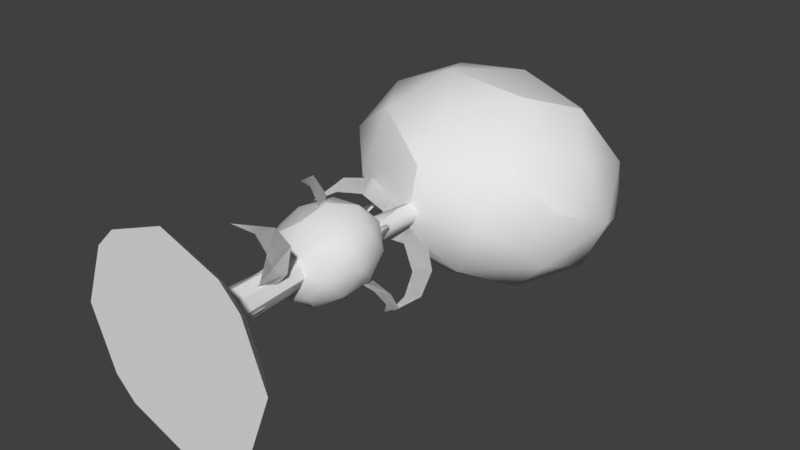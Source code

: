 # Source: Field.blend  (saved by Blender 2.77.0; exported with 4.5.12 LTS)
import bpy
from mathutils import Matrix  # noqa: F401  (used for matrix-valued properties, if any)

bpy.ops.wm.read_factory_settings(use_empty=True)
scene = bpy.context.scene
scene.name = 'Scene'

# ---- collections
col_collection_1 = bpy.data.collections.new('Collection 1'); scene.collection.children.link(col_collection_1)

# ---- world
world_world = bpy.data.worlds.new('World'); scene.world = world_world
world_world.color = (0.05088, 0.05088, 0.05088)
world_world.use_sun_shadow = False
world_world.sun_shadow_jitter_overblur = 0.0
world_world.cycles.sampling_method = 'MANUAL'

# ---- meshes
me_saplingleafmesh = bpy.data.meshes.new('SaplingLeafMesh')
me_saplingleafmesh.from_pydata([(-0.2137, 0.6494, -0.1149), (-0.272, 0.9047, -0.1171), (-0.06239, 0.7859, -0.2002), (0.06017, 0.5939, -0.0683), (-0.07373, 0.5941, 0.09633), (-0.279, 0.7862, 0.06615), (-0.03421, 1.007, -0.07182), (0.1711, 0.815, -0.04165), (0.1641, 0.6965, 0.1416), (-0.04554, 0.8153, 0.2247), (-0.1681, 1.007, 0.0928), (0.1058, 0.9518, 0.1394), (-0.1528, 0.7031, -0.1874), (-0.276, 0.7729, -0.1386), (-0.1871, 0.8531, -0.1887), (-0.3144, 0.8533, -0.03211), (-0.2802, 0.7032, -0.03083), (-0.08077, 0.5902, -0.1099), (0.008169, 0.6705, -0.16), (-0.1595, 0.5904, -0.01309), (0.001507, 0.5578, 0.01432), (-0.1979, 0.6708, 0.09335), (-0.2492, 0.9832, -0.01645), (-0.2534, 0.9136, 0.09128), (-0.04731, 0.9133, -0.1621), (-0.1705, 0.9831, -0.1132), (0.1454, 0.6876, -0.06678), (0.07338, 0.8004, -0.1443), (0.0626, 0.6181, 0.1377), (0.1413, 0.6179, 0.04095), (-0.1813, 0.8008, 0.1688), (-0.06063, 0.6879, 0.1866), (-0.1094, 1.043, 0.01018), (0.08994, 0.9304, -0.06885), (0.2065, 0.7479, 0.05661), (0.07916, 0.748, 0.2132), (-0.1161, 0.9307, 0.1845), (0.05154, 1.011, 0.0376), (-0.02717, 1.011, 0.1344), (0.1722, 0.8979, 0.05533), (0.1681, 0.8283, 0.1631), (0.04488, 0.8981, 0.2119), (0.1711, 0.815, -0.04165), (0.2065, 0.7479, 0.05661), (0.1641, 0.6965, 0.1416), (0.0626, 0.6181, 0.1377), (-0.06063, 0.6879, 0.1866), (-0.04554, 0.8153, 0.2247), (0.04488, 0.8981, 0.2119), (-0.1979, 0.6708, 0.09335), (-0.1705, 0.9831, -0.1132), (-0.03421, 1.007, -0.07182), (0.08994, 0.9304, -0.06885), (-0.279, 0.7862, 0.06615), (-0.2534, 0.9136, 0.09128), (-0.1528, 0.7031, -0.1874), (0.008169, 0.6705, -0.16)], [], [(0, 13, 55), (1, 13, 15), (0, 55, 17), (0, 17, 19), (0, 19, 16), (1, 15, 22), (2, 14, 24), (3, 56, 26), (4, 20, 45), (53, 49, 30), (1, 22, 25), (2, 24, 27), (3, 26, 29), (4, 45, 46), (53, 30, 23), (51, 32, 37), (7, 52, 39), (8, 43, 40), (47, 35, 48), (10, 36, 38), (38, 41, 11), (38, 36, 41), (36, 9, 41), (48, 40, 11), (48, 35, 40), (35, 8, 40), (40, 39, 11), (40, 43, 39), (43, 7, 39), (39, 37, 11), (39, 52, 37), (52, 51, 37), (37, 38, 11), (37, 32, 38), (32, 10, 38), (54, 36, 10), (23, 30, 36), (30, 9, 36), (46, 35, 47), (46, 45, 35), (45, 8, 35), (29, 34, 44), (29, 26, 34), (26, 42, 34), (27, 33, 42), (27, 24, 33), (24, 6, 33), (50, 32, 51), (50, 22, 32), (22, 10, 32), (30, 31, 9), (30, 49, 31), (21, 4, 46), (28, 29, 44), (28, 20, 29), (20, 3, 29), (26, 27, 42), (26, 56, 27), (18, 2, 27), (24, 25, 6), (24, 14, 25), (14, 1, 25), (22, 54, 10), (22, 15, 54), (15, 5, 54), (16, 49, 53), (16, 19, 49), (19, 4, 21), (19, 20, 4), (19, 17, 20), (17, 3, 20), (17, 18, 3), (17, 12, 18), (12, 2, 18), (15, 16, 5), (15, 13, 16), (13, 0, 16), (12, 14, 2), (12, 13, 14), (13, 1, 14)])
me_saplingleafmesh.polygons.foreach_set('use_smooth', [True] * 80)
me_saplingleafmesh.use_remesh_preserve_volume = False
me_saplingleafmesh.use_remesh_preserve_attributes = False
me_saplingleafmesh.use_mirror_vertex_groups = False
me_saplingleafmesh.update()
me_saplingtrunkmesh = bpy.data.meshes.new('SaplingTrunkMesh')
me_saplingtrunkmesh.from_pydata([(5.588e-10, 0.1, -0.03), (-0.02121, 0.1, -0.02121), (-0.03, 0.1, 1.404e-09), (-0.02121, 0.1, 0.02121), (3.181e-09, 0.1, 0.03), (0.02121, 0.1, 0.02121), (0.03, 0.1, -2.646e-10), (0.02121, 0.1, -0.02121), (0.02721, 0.2484, -0.025), (0.00953, 0.2484, -0.01768), (0.002207, 0.2484, 1.093e-09), (0.00953, 0.2484, 0.01768), (0.02721, 0.2484, 0.025), (0.04488, 0.2484, 0.01768), (0.05221, 0.2484, -2.981e-10), (0.04488, 0.2484, -0.01768), (0.03437, 0.357, -0.02), (0.02022, 0.357, -0.01414), (0.01437, 0.357, 7.811e-10), (0.02022, 0.357, 0.01414), (0.03437, 0.357, 0.02), (0.04851, 0.357, 0.01414), (0.05437, 0.357, -3.316e-10), (0.04851, 0.357, -0.01414), (0.008592, 0.5169, -0.02), (-0.00555, 0.5169, -0.01414), (-0.01141, 0.5169, 7.811e-10), (-0.00555, 0.5169, 0.01414), (0.008592, 0.5169, 0.02), (0.02273, 0.5169, 0.01414), (0.02859, 0.5169, -3.316e-10), (0.02273, 0.5169, -0.01414), (0.01575, 0.6267, -0.01), (0.008681, 0.6267, -0.007071), (0.005752, 0.6267, 1.577e-10), (0.008681, 0.6267, 0.007071), (0.01575, 0.6267, 0.01), (0.02282, 0.6267, 0.007071), (0.02575, 0.6267, -3.986e-10), (0.02282, 0.6267, -0.007071), (0.006491, 0.4212, 7.811e-10), (0.01235, 0.4212, 0.01414), (0.02649, 0.4212, -0.02), (0.01235, 0.4212, -0.01414), (0.04063, 0.4212, -0.01414), (0.04063, 0.4212, 0.01414), (0.04649, 0.4212, -3.316e-10), (0.02649, 0.4212, 0.02), (0.04397, 0.1764, -2.814e-10), (0.03591, 0.1764, -0.01945), (0.01647, 0.1764, 0.0275), (0.03591, 0.1764, 0.01945), (-0.01103, 0.1764, 1.249e-09), (-0.002978, 0.1764, 0.01945), (0.01647, 0.1764, -0.0275), (-0.002978, 0.1764, -0.01945)], [], [(48, 49, 15, 14), (50, 51, 13, 12), (52, 53, 11, 10), (54, 55, 9, 8), (49, 54, 8, 15), (51, 48, 14, 13), (53, 50, 12, 11), (55, 52, 10, 9), (15, 8, 16, 23), (13, 14, 22, 21), (11, 12, 20, 19), (9, 10, 18, 17), (14, 15, 23, 22), (12, 13, 21, 20), (10, 11, 19, 18), (8, 9, 17, 16), (40, 41, 27, 26), (42, 43, 25, 24), (44, 42, 24, 31), (45, 46, 30, 29), (41, 47, 28, 27), (43, 40, 26, 25), (46, 44, 31, 30), (47, 45, 29, 28), (30, 31, 39, 38), (28, 29, 37, 36), (26, 27, 35, 34), (24, 25, 33, 32), (31, 24, 32, 39), (29, 30, 38, 37), (27, 28, 36, 35), (25, 26, 34, 33), (20, 21, 45, 47), (22, 23, 44, 46), (17, 18, 40, 43), (19, 20, 47, 41), (21, 22, 46, 45), (23, 16, 42, 44), (16, 17, 43, 42), (18, 19, 41, 40), (1, 2, 52, 55), (3, 4, 50, 53), (5, 6, 48, 51), (7, 0, 54, 49), (0, 1, 55, 54), (2, 3, 53, 52), (4, 5, 51, 50), (6, 7, 49, 48)])
me_saplingtrunkmesh.polygons.foreach_set('use_smooth', [True] * 48)
me_saplingtrunkmesh.use_remesh_preserve_volume = False
me_saplingtrunkmesh.use_remesh_preserve_attributes = False
me_saplingtrunkmesh.use_mirror_vertex_groups = False
me_saplingtrunkmesh.update()
me_treeleafmesh = bpy.data.meshes.new('TreeLeafMesh')
me_treeleafmesh.from_pydata([(0.03079, 1.213, 0.004099), (0.5515, 1.517, 0.0942), (0.02835, 1.49, 0.4241), (-0.4914, 1.508, 0.2076), (-0.2895, 1.545, -0.256), (0.355, 1.55, -0.3261), (0.3511, 2.0, 0.3534), (0.03323, 2.054, -0.3266), (0.553, 2.037, -0.1102), (0.03079, 2.332, 0.09334), (0.02935, 1.278, 0.2431), (0.3368, 1.293, 0.04923), (0.3354, 1.456, 0.2961), (0.5274, 1.492, -0.1448), (-0.2762, 1.288, 0.1159), (-0.2776, 1.451, 0.3627), (-0.1575, 1.31, -0.1566), (0.03311, 1.508, -0.3507), (0.5283, 1.797, -0.265), (-0.4667, 1.747, 0.3624), (-0.4635, 1.789, -0.1571), (-0.5822, 1.767, 0.1154), (0.526, 2.061, 0.1344), (0.02846, 2.036, 0.4481), (-0.4659, 2.053, 0.2423), (0.3392, 2.093, -0.2653), (0.219, 2.235, 0.254), (0.3377, 2.256, -0.01845), (-0.1598, 2.231, 0.2952), (-0.2753, 2.251, 0.04821), (-0.2935, 1.994, 0.4235), (-0.4644, 1.483, -0.03698), (0.6438, 1.777, -0.01795), (0.03222, 2.267, -0.1457), (0.5251, 1.756, 0.2546), (0.2214, 1.313, -0.1978), (0.2176, 1.74, 0.4484), (-0.1612, 1.737, 0.4896), (-0.4899, 2.028, 0.003236), (-0.156, 1.804, -0.351), (-0.2738, 2.088, -0.1986), (0.2228, 1.807, -0.3922), (0.5515, 1.517, 0.0942), (-0.2776, 1.451, 0.3627), (0.02935, 1.278, 0.2431), (0.3511, 2.0, 0.3534), (0.2176, 1.74, 0.4484), (-0.2738, 2.088, -0.1986), (-0.156, 1.804, -0.351), (0.2228, 1.807, -0.3922), (0.03079, 2.332, 0.09334), (-0.1598, 2.231, 0.2952), (0.03222, 2.267, -0.1457), (-0.2895, 1.545, -0.256)], [], [(0, 11, 44), (42, 11, 13), (0, 10, 14), (0, 14, 16), (0, 16, 35), (42, 13, 32), (2, 12, 46), (3, 15, 19), (53, 31, 20), (5, 17, 49), (1, 32, 34), (2, 46, 37), (3, 19, 21), (53, 20, 39), (5, 49, 18), (45, 22, 26), (30, 23, 51), (38, 24, 29), (7, 47, 52), (8, 25, 27), (27, 33, 50), (27, 25, 33), (25, 7, 52), (29, 9, 52), (47, 29, 52), (29, 47, 38), (29, 28, 9), (29, 24, 28), (24, 30, 51), (51, 26, 50), (51, 23, 26), (23, 45, 26), (26, 27, 50), (26, 22, 27), (22, 8, 27), (18, 25, 8), (18, 41, 25), (41, 7, 25), (48, 47, 7), (39, 20, 40), (20, 38, 40), (21, 24, 38), (21, 19, 24), (19, 30, 24), (37, 23, 30), (37, 36, 23), (36, 45, 23), (34, 22, 6), (34, 32, 22), (32, 8, 22), (41, 48, 7), (49, 17, 39), (17, 53, 39), (20, 21, 38), (20, 31, 21), (31, 3, 21), (19, 37, 30), (19, 15, 37), (15, 2, 37), (46, 34, 6), (46, 12, 34), (12, 1, 34), (32, 18, 8), (32, 13, 18), (13, 5, 18), (35, 17, 5), (35, 16, 17), (16, 4, 17), (16, 31, 4), (16, 14, 31), (14, 3, 31), (14, 43, 3), (14, 10, 43), (44, 2, 15), (13, 35, 5), (13, 11, 35), (11, 0, 35), (44, 12, 2), (44, 11, 12), (11, 42, 12)])
me_treeleafmesh.polygons.foreach_set('use_smooth', [True] * 80)
me_treeleafmesh.use_remesh_preserve_volume = False
me_treeleafmesh.use_remesh_preserve_attributes = False
me_treeleafmesh.use_mirror_vertex_groups = False
me_treeleafmesh.update()
me_treetrunkmesh = bpy.data.meshes.new('TreeTrunkMesh')
me_treetrunkmesh.from_pydata([(-0.01, 0.3, -0.05246), (-0.06124, 0.3, -0.03124), (-0.08246, 0.3, 0.02), (-0.06124, 0.3, 0.07124), (-0.01, 0.3, 0.09246), (0.04124, 0.3, 0.07124), (0.06246, 0.3, 0.02), (0.04124, 0.3, -0.03124), (0.0, 0.1, -0.1), (-0.07071, 0.1, -0.07071), (-0.1, 0.1, 5.302e-09), (-0.07071, 0.1, 0.07071), (8.742e-09, 0.1, 0.1), (0.07071, 0.1, 0.07071), (0.1, 0.1, -2.612e-10), (0.07071, 0.1, -0.07071), (1.863e-09, 0.91, -0.01814), (-0.04111, 0.91, -0.001108), (-0.05814, 0.91, 0.04), (-0.04111, 0.91, 0.08111), (7.451e-09, 0.91, 0.09814), (0.04111, 0.91, 0.08111), (0.05814, 0.91, 0.04), (0.04111, 0.91, -0.001108), (0.03558, 1.374, -0.06771), (-0.04058, 1.374, -0.03616), (-0.07213, 1.374, 0.04), (-0.04058, 1.374, 0.1162), (0.03558, 1.374, 0.1477), (0.1117, 1.374, 0.1162), (0.1433, 1.374, 0.04), (0.1117, 1.374, -0.03616), (0.08841, 1.453, -0.2041), (-0.06715, 1.453, -0.1397), (-0.1316, 1.453, 0.01586), (-0.06715, 1.453, 0.1714), (0.08841, 1.453, 0.2359), (0.244, 1.453, 0.1714), (0.3084, 1.453, 0.01586), (0.0553, 0.61, 0.03), (0.03617, 0.61, 0.07617), (-0.01, 0.61, 0.0953), (-0.05617, 0.61, 0.07617), (-0.0753, 0.61, 0.03), (-0.05617, 0.61, -0.01617), (0.03617, 0.61, -0.01617), (-0.01, 0.61, -0.0353), (0.02, 1.16, 0.08795), (-0.01391, 1.16, 0.07391), (-0.02795, 1.16, 0.04), (-0.01391, 1.16, 0.006092), (0.05391, 1.16, 0.006092), (0.06795, 1.16, 0.04), (0.05391, 1.16, 0.07391), (0.02, 1.16, -0.007954), (0.0378, 0.5106, 0.07459), (-0.0578, 0.5106, 0.07459), (-0.0578, 0.5106, -0.021), (-0.01, 0.5106, -0.0408), (0.05759, 0.5106, 0.02679), (-0.01, 0.5106, 0.09439), (-0.07759, 0.5106, 0.02679), (0.0378, 0.5106, -0.021), (0.05724, 0.8158, 0.03686), (-0.00314, 0.8158, 0.09724), (-0.06353, 0.8158, 0.03686), (0.03956, 0.8158, -0.005839), (0.03956, 0.8158, 0.07956), (-0.04584, 0.8158, 0.07956), (-0.04584, 0.8158, -0.005839), (-0.003141, 0.8158, -0.02353), (-0.03065, 1.006, 0.07834), (-0.03065, 1.006, 0.001661), (0.06191, 1.006, 0.04), (0.007692, 1.006, -0.01422), (0.007692, 1.006, 0.09422), (-0.04653, 1.006, 0.04), (0.04603, 1.006, 0.001661), (0.04603, 1.006, 0.07834), (0.0264, 1.32, 0.08143), (-0.01503, 1.32, 0.04), (0.0557, 1.32, 0.0107), (0.0557, 1.32, 0.0693), (-0.002896, 1.32, 0.0693), (-0.002896, 1.32, 0.0107), (0.06784, 1.32, 0.04), (0.0264, 1.32, -0.001434), (0.03956, 0.8158, -0.005839), (0.04111, 0.91, -0.001108), (0.05759, 0.5106, 0.02679), (0.0553, 0.61, 0.03), (0.0264, 1.32, -0.001434), (0.02, 1.16, -0.007954), (0.06246, 0.3, 0.02), (0.04603, 1.006, 0.001661), (0.07071, 0.1, 0.07071), (-0.04058, 1.374, -0.03616), (8.742e-09, 0.1, 0.1), (-0.01, 0.3, 0.09246), (-0.01503, 1.32, 0.04), (-0.07213, 1.374, 0.04), (-0.04584, 0.8158, 0.07956), (-0.05617, 0.61, 0.07617), (-0.04653, 1.006, 0.04), (-0.02795, 1.16, 0.04), (-0.0578, 0.5106, 0.07459), (-0.05814, 0.91, 0.04), (0.0378, 0.5106, 0.07459), (0.04124, 0.3, 0.07124), (0.03617, 0.61, 0.07617), (8.742e-09, 0.1, 0.1), (0.04111, 0.91, -0.001108), (0.05724, 0.8158, 0.03686), (-0.1, 0.1, 5.302e-09), (-0.08246, 0.3, 0.02), (-0.003141, 0.8158, -0.02353), (-0.01, 0.61, -0.0353), (-0.04111, 0.91, -0.001108), (-0.0578, 0.5106, -0.021), (-0.04653, 1.006, 0.04), (0.04124, 0.3, -0.03124), (0.0378, 0.5106, -0.021), (0.0, 0.1, -0.1), (-0.01, 0.61, -0.0353), (0.05724, 0.8158, 0.03686), (0.05814, 0.91, 0.04), (-0.06715, 1.453, 0.1714), (-0.04058, 1.374, 0.1162), (0.02, 1.16, 0.08795), (0.0264, 1.32, 0.08143), (0.04603, 1.006, 0.07834), (-0.07213, 1.374, 0.04), (-0.1316, 1.453, 0.01586), (0.03956, 0.8158, 0.07956), (0.03617, 0.61, 0.07617), (0.03617, 0.61, 0.07617), (-0.01, 0.3, 0.09246), (-0.01, 0.5106, 0.09439), (7.451e-09, 0.91, 0.09814), (-0.02795, 1.16, 0.04), (-0.03065, 1.006, 0.07834), (-0.05617, 0.61, -0.01617), (-0.08246, 0.3, 0.02), (-0.07759, 0.5106, 0.02679), (-0.09596, 0.9949, -0.01006), (-0.1063, 0.9761, 0.002116), (-0.08717, 1.039, 0.004097), (-0.09718, 1.032, 0.03152), (-0.1064, 0.9949, 0.03152), (-0.1718, 1.108, 0.007127), (-0.161, 1.113, 0.0004159), (-0.1426, 1.13, 0.008218), (-0.1494, 1.13, 0.02333), (-0.1657, 1.117, 0.02333), (-0.217, 1.299, 0.000117), (-0.2103, 1.299, -0.003406), (-0.197, 1.303, 0.001366), (-0.2006, 1.305, 0.00967), (-0.2121, 1.302, 0.009302), (-0.1063, 0.9761, 0.002116), (0.1117, 1.374, -0.03616), (0.1433, 1.374, 0.04), (0.1117, 1.374, 0.1162), (0.244, 1.453, 0.1714), (0.0264, 1.32, 0.08143), (0.03558, 1.374, 0.1477), (0.0557, 1.32, 0.0693), (0.1117, 1.374, -0.03616), (0.03558, 1.374, -0.06771), (0.0264, 1.32, -0.001434)], [(100, 132), (132, 96), (126, 100), (33, 24), (163, 30), (163, 162)], [(6, 13, 14), (98, 11, 97), (1, 113, 114), (120, 14, 15), (5, 110, 95), (142, 11, 3), (0, 9, 1), (7, 122, 0), (133, 125, 21), (64, 19, 101), (65, 17, 69), (124, 111, 22), (67, 138, 64), (68, 106, 65), (70, 117, 16), (87, 16, 23), (79, 127, 83), (84, 131, 25), (85, 160, 161), (166, 28, 164), (83, 26, 99), (169, 96, 168), (81, 24, 167), (85, 29, 166), (161, 37, 29), (165, 126, 27), (31, 38, 30), (162, 36, 165), (121, 123, 45), (118, 46, 58), (105, 43, 143), (137, 135, 41), (89, 45, 90), (61, 44, 57), (137, 102, 56), (107, 39, 40), (73, 53, 130), (94, 54, 51), (74, 50, 92), (140, 139, 103), (78, 128, 75), (73, 51, 52), (72, 49, 50), (75, 48, 71), (5, 59, 107), (98, 105, 3), (114, 118, 1), (6, 121, 89), (136, 55, 60), (3, 143, 142), (1, 58, 0), (7, 58, 62), (45, 70, 87), (116, 69, 115), (42, 65, 43), (135, 64, 41), (39, 66, 63), (43, 69, 141), (41, 101, 102), (134, 112, 133), (138, 140, 19), (117, 119, 72), (22, 94, 73), (21, 75, 20), (19, 103, 18), (16, 72, 74), (23, 74, 77), (125, 78, 21), (52, 166, 53), (51, 86, 81), (92, 84, 91), (48, 99, 104), (53, 164, 47), (52, 81, 85), (50, 80, 84), (128, 83, 48), (93, 5, 95), (98, 3, 11), (1, 9, 113), (120, 6, 14), (108, 136, 12), (142, 10, 11), (0, 122, 9), (120, 15, 8), (133, 112, 125), (64, 138, 19), (65, 106, 17), (63, 66, 88), (133, 21, 20), (101, 19, 18), (115, 69, 17), (87, 70, 16), (129, 165, 27), (84, 80, 131), (85, 81, 160), (82, 162, 165), (83, 127, 26), (91, 84, 25), (81, 86, 24), (85, 161, 29), (167, 24, 32), (25, 131, 34), (26, 127, 35), (168, 96, 33), (62, 58, 46), (57, 44, 116), (105, 42, 43), (60, 55, 109), (89, 121, 45), (143, 43, 141), (137, 41, 102), (107, 59, 39), (73, 52, 53), (77, 74, 92), (74, 72, 50), (71, 48, 104), (130, 53, 47), (73, 94, 51), (72, 119, 49), (75, 128, 48), (5, 93, 59), (4, 137, 56), (2, 61, 57), (6, 120, 121), (136, 108, 55), (3, 105, 143), (1, 118, 58), (7, 0, 58), (45, 123, 70), (116, 44, 69), (42, 68, 65), (135, 67, 64), (90, 45, 87), (43, 65, 69), (41, 64, 101), (40, 39, 63), (20, 75, 71), (17, 106, 76), (22, 111, 94), (21, 78, 75), (19, 140, 103), (16, 117, 72), (23, 16, 74), (22, 73, 130), (52, 85, 166), (51, 54, 86), (92, 50, 84), (48, 83, 99), (53, 166, 164), (52, 51, 81), (50, 49, 80), (128, 79, 83), (117, 145, 144, 16), (119, 147, 146, 72), (16, 144, 146, 72), (106, 148, 159, 17), (76, 147, 148, 106), (147, 152, 153, 148), (147, 152, 151, 146), (144, 150, 151, 146), (145, 149, 150, 144), (148, 153, 149, 159), (152, 157, 156, 151), (150, 155, 156, 151), (153, 158, 154, 149), (149, 154, 155, 150), (152, 157, 158, 153), (155, 154, 158, 157, 156)])
me_treetrunkmesh.polygons.foreach_set('use_smooth', [True] * 168)
me_treetrunkmesh.use_remesh_preserve_volume = False
me_treetrunkmesh.use_remesh_preserve_attributes = False
me_treetrunkmesh.use_mirror_vertex_groups = False
me_treetrunkmesh.update()
me_cropleavesmesh = bpy.data.meshes.new('CropLeavesMesh')
me_cropleavesmesh.from_pydata([(-0.022, 0.28, 0.022), (-0.3256, 0.4078, -0.1014), (-0.3125, 0.3476, -0.05995), (-0.2131, 0.3945, -0.06417), (-0.2261, 0.4747, -0.1056), (-0.09708, 0.48, -0.072), (-0.08404, 0.3798, -0.03059), (-0.022, 0.43, -0.022), (-0.3737, 0.2674, -0.02959), (-0.022, 0.28, 0.022), (-0.3125, 0.3476, -0.05995), (-0.2131, 0.3945, -0.06417), (-0.08404, 0.3798, -0.03059), (-0.022, 0.43, -0.022), (-0.2261, 0.4747, -0.1056), (-0.3256, 0.4078, -0.1014), (-0.09708, 0.48, -0.072), (-0.3737, 0.2674, -0.02959), (-0.022, 0.28, 0.022), (0.1014, 0.4078, 0.3256), (0.05995, 0.3476, 0.3125), (0.06417, 0.3945, 0.2131), (0.1056, 0.4747, 0.2261), (0.072, 0.48, 0.09708), (0.03059, 0.3798, 0.08404), (0.022, 0.43, 0.022), (0.02959, 0.2674, 0.3737), (-0.022, 0.28, 0.022), (0.05995, 0.3476, 0.3125), (0.06417, 0.3945, 0.2131), (0.03059, 0.3798, 0.08404), (0.022, 0.43, 0.022), (0.1056, 0.4747, 0.2261), (0.1014, 0.4078, 0.3256), (0.072, 0.48, 0.09708), (0.02959, 0.2674, 0.3737), (0.022, 0.68, 0.022), (-0.1014, 0.8078, 0.3256), (-0.05995, 0.7476, 0.3125), (-0.06417, 0.7945, 0.2131), (-0.1056, 0.8747, 0.2261), (-0.072, 0.88, 0.09708), (-0.03059, 0.7798, 0.08404), (-0.022, 0.83, 0.022), (-0.02959, 0.6674, 0.3737), (0.022, 0.68, 0.022), (-0.05995, 0.7476, 0.3125), (-0.06417, 0.7945, 0.2131), (-0.03059, 0.7798, 0.08404), (-0.022, 0.83, 0.022), (-0.1056, 0.8747, 0.2261), (-0.1014, 0.8078, 0.3256), (-0.072, 0.88, 0.09708), (-0.02959, 0.6674, 0.3737), (0.022, 0.68, 0.022), (0.3256, 0.8078, -0.1014), (0.3125, 0.7476, -0.05995), (0.2131, 0.7945, -0.06417), (0.2261, 0.8747, -0.1056), (0.09708, 0.88, -0.072), (0.08404, 0.7798, -0.03059), (0.022, 0.83, -0.022), (0.3737, 0.6674, -0.02959), (0.022, 0.68, 0.022), (0.3125, 0.7476, -0.05995), (0.2131, 0.7945, -0.06417), (0.08404, 0.7798, -0.03059), (0.022, 0.83, -0.022), (0.2261, 0.8747, -0.1056), (0.3256, 0.8078, -0.1014), (0.09708, 0.88, -0.072), (0.3737, 0.6674, -0.02959), (-0.012, 1.08, -0.012), (0.1114, 1.208, -0.3156), (0.06995, 1.148, -0.3025), (0.07417, 1.195, -0.2031), (0.1156, 1.275, -0.2161), (0.082, 1.28, -0.08708), (0.04059, 1.18, -0.07404), (0.032, 1.23, -0.012), (0.03959, 1.067, -0.3637), (-0.012, 1.08, -0.012), (0.06995, 1.148, -0.3025), (0.07417, 1.195, -0.2031), (0.04059, 1.18, -0.07404), (0.032, 1.23, -0.012), (0.1156, 1.275, -0.2161), (0.1114, 1.208, -0.3156), (0.082, 1.28, -0.08708), (0.03959, 1.067, -0.3637), (-0.012, 1.08, -0.012), (-0.3156, 1.208, 0.1114), (-0.3025, 1.148, 0.06995), (-0.2031, 1.195, 0.07417), (-0.2161, 1.275, 0.1156), (-0.08708, 1.28, 0.082), (-0.07404, 1.18, 0.04059), (-0.012, 1.23, 0.032), (-0.3637, 1.067, 0.03959), (-0.012, 1.08, -0.012), (-0.3025, 1.148, 0.06995), (-0.2031, 1.195, 0.07417), (-0.07404, 1.18, 0.04059), (-0.012, 1.23, 0.032), (-0.2161, 1.275, 0.1156), (-0.3156, 1.208, 0.1114), (-0.08708, 1.28, 0.082), (-0.3637, 1.067, 0.03959)], [], [(0, 6, 16, 7), (6, 3, 14, 16), (3, 2, 15, 14), (2, 17, 15), (9, 13, 5, 12), (12, 5, 4, 11), (11, 4, 1, 10), (10, 1, 8), (18, 25, 34, 24), (24, 34, 32, 21), (21, 32, 33, 20), (20, 33, 35), (27, 30, 23, 31), (30, 29, 22, 23), (29, 28, 19, 22), (28, 26, 19), (36, 42, 52, 43), (42, 39, 50, 52), (39, 38, 51, 50), (38, 53, 51), (45, 49, 41, 48), (48, 41, 40, 47), (47, 40, 37, 46), (46, 37, 44), (54, 61, 70, 60), (60, 70, 68, 57), (57, 68, 69, 56), (56, 69, 71), (63, 66, 59, 67), (66, 65, 58, 59), (65, 64, 55, 58), (64, 62, 55), (72, 78, 88, 79), (78, 75, 86, 88), (75, 74, 87, 86), (74, 89, 87), (81, 85, 77, 84), (84, 77, 76, 83), (83, 76, 73, 82), (82, 73, 80), (90, 97, 106, 96), (96, 106, 104, 93), (93, 104, 105, 92), (92, 105, 107), (99, 102, 95, 103), (102, 101, 94, 95), (101, 100, 91, 94), (100, 98, 91)])
me_cropleavesmesh.polygons.foreach_set('use_smooth', [True] * 48)
me_cropleavesmesh.use_remesh_preserve_volume = False
me_cropleavesmesh.use_remesh_preserve_attributes = False
me_cropleavesmesh.use_mirror_vertex_groups = False
me_cropleavesmesh.update()
me_cropcornmesh = bpy.data.meshes.new('CropCornMesh')
me_cropcornmesh.from_pydata([(-0.07684, 0.5755, 0.02736), (-0.07684, 0.5712, 0.07645), (-0.02775, 0.5754, 0.07683), (-0.02775, 0.5797, 0.02774), (-0.06803, 0.6548, 0.05021), (-0.06803, 0.6533, 0.06774), (-0.0505, 0.6548, 0.06787), (-0.0505, 0.6564, 0.05034), (-0.04358, 0.4795, 0.005227), (-0.08176, 0.4729, 0.04312), (-0.04358, 0.4729, 0.0816), (-0.005393, 0.4795, 0.0437), (-0.05941, 0.377, 0.009996), (-0.05941, 0.3727, 0.05909), (-0.01032, 0.377, 0.05946), (-0.01032, 0.3812, 0.01037), (-0.03666, 0.2976, 0.01895), (-0.03666, 0.296, 0.03648), (-0.01912, 0.2976, 0.03662), (-0.01912, 0.2991, 0.01908), (0.02736, 0.9755, 0.07684), (0.07645, 0.9712, 0.07684), (0.07683, 0.9754, 0.02775), (0.02774, 0.9797, 0.02775), (0.05021, 1.055, 0.06803), (0.06774, 1.053, 0.06803), (0.06787, 1.055, 0.0505), (0.05034, 1.056, 0.0505), (0.005227, 0.8795, 0.04358), (0.04312, 0.8729, 0.08176), (0.0816, 0.8729, 0.04358), (0.0437, 0.8795, 0.005393), (0.009996, 0.777, 0.05941), (0.05909, 0.7727, 0.05941), (0.05946, 0.777, 0.01032), (0.01037, 0.7812, 0.01032), (0.01895, 0.6976, 0.03666), (0.03648, 0.696, 0.03666), (0.03662, 0.6976, 0.01912), (0.01908, 0.6991, 0.01912), (-0.01736, 1.385, -0.06684), (-0.06645, 1.381, -0.06684), (-0.06683, 1.385, -0.01775), (-0.01774, 1.39, -0.01775), (-0.04021, 1.465, -0.05803), (-0.05774, 1.463, -0.05803), (-0.05787, 1.465, -0.0405), (-0.04034, 1.466, -0.0405), (0.004773, 1.29, -0.03358), (-0.03312, 1.283, -0.07176), (-0.0716, 1.283, -0.03358), (-0.0337, 1.29, 0.004607), (3.906e-06, 1.187, -0.04941), (-0.04909, 1.183, -0.04941), (-0.04946, 1.187, -0.000316), (-0.0003704, 1.191, -0.000316), (-0.00895, 1.108, -0.02666), (-0.02648, 1.106, -0.02666), (-0.02662, 1.108, -0.009123), (-0.009084, 1.109, -0.009123)], [], [(2, 3, 7, 6), (5, 6, 7, 4), (0, 1, 5, 4), (3, 0, 4, 7), (1, 2, 6, 5), (3, 8, 0), (1, 10, 2), (2, 11, 3), (0, 9, 1), (3, 11, 8), (1, 9, 10), (2, 10, 11), (0, 8, 9), (14, 10, 13), (11, 10, 14), (14, 15, 11), (11, 15, 8), (15, 12, 8), (8, 12, 9), (12, 13, 9), (9, 13, 10), (15, 14, 18, 19), (13, 12, 16, 17), (12, 15, 19, 16), (14, 13, 17, 18), (16, 19, 18, 17), (22, 23, 27, 26), (25, 26, 27, 24), (20, 21, 25, 24), (23, 20, 24, 27), (21, 22, 26, 25), (23, 28, 20), (21, 30, 22), (22, 31, 23), (20, 29, 21), (23, 31, 28), (21, 29, 30), (22, 30, 31), (20, 28, 29), (34, 30, 33), (31, 30, 34), (34, 35, 31), (31, 35, 28), (35, 32, 28), (28, 32, 29), (32, 33, 29), (29, 33, 30), (35, 34, 38, 39), (33, 32, 36, 37), (32, 35, 39, 36), (34, 33, 37, 38), (36, 39, 38, 37), (42, 43, 47, 46), (45, 46, 47, 44), (40, 41, 45, 44), (43, 40, 44, 47), (41, 42, 46, 45), (43, 48, 40), (41, 50, 42), (42, 51, 43), (40, 49, 41), (43, 51, 48), (41, 49, 50), (42, 50, 51), (40, 48, 49), (54, 50, 53), (51, 50, 54), (54, 55, 51), (51, 55, 48), (55, 52, 48), (48, 52, 49), (52, 53, 49), (49, 53, 50), (55, 54, 58, 59), (53, 52, 56, 57), (52, 55, 59, 56), (54, 53, 57, 58), (56, 59, 58, 57)])
me_cropcornmesh.polygons.foreach_set('use_smooth', [True] * 78)
me_cropcornmesh.use_remesh_preserve_volume = False
me_cropcornmesh.use_remesh_preserve_attributes = False
me_cropcornmesh.use_mirror_vertex_groups = False
me_cropcornmesh.update()
me_cropstalkmesh = bpy.data.meshes.new('CropStalkMesh')
me_cropstalkmesh.from_pydata([(-0.02, 0.1, 0.02), (0.02, 0.1, 0.02), (-0.02, 0.1, -0.02), (0.02, 0.1, -0.02), (-0.022, 0.38, -0.022), (-0.022, 0.38, 0.022), (0.022, 0.38, 0.022), (0.022, 0.38, -0.022), (-0.022, 0.68, -0.022), (-0.022, 0.68, 0.022), (0.022, 0.68, 0.022), (0.022, 0.68, -0.022), (-0.0176, 0.98, -0.0176), (-0.0176, 0.98, 0.0176), (0.0176, 0.98, 0.0176), (0.0176, 0.98, -0.0176), (-0.005283, 1.48, -0.005283), (-0.005283, 1.48, 0.005284), (0.005283, 1.48, 0.005284), (0.005283, 1.48, -0.005283), (-0.022, 0.53, 0.022), (0.022, 0.53, -0.022), (0.022, 0.53, 0.022), (-0.022, 0.53, -0.022), (0.02, 0.1, 0.02), (-0.02, 0.1, 0.02), (0.02, 0.1, -0.02), (-0.02, 0.1, -0.02), (0.022, 0.38, -0.022), (0.022, 0.38, 0.022), (-0.022, 0.38, 0.022), (-0.022, 0.38, -0.022), (0.022, 0.68, -0.022), (0.022, 0.68, 0.022), (-0.022, 0.68, 0.022), (-0.022, 0.68, -0.022), (0.01825, 0.98, -0.01825), (0.01825, 0.98, 0.01825), (-0.01825, 0.98, 0.01825), (-0.01825, 0.98, -0.01825), (0.005283, 1.48, -0.005283), (0.005283, 1.48, 0.005284), (-0.005283, 1.48, 0.005284), (-0.005283, 1.48, -0.005283), (0.022, 0.53, 0.022), (-0.022, 0.53, -0.022), (-0.022, 0.53, 0.022), (0.022, 0.53, -0.022)], [], [(0, 2, 3, 1), (6, 7, 21, 11, 10, 22), (3, 2, 4, 7), (0, 1, 6, 5), (1, 3, 7, 6), (2, 0, 5, 4), (11, 8, 12, 15), (4, 5, 20, 9, 8, 23), (7, 4, 23, 8, 11, 21), (5, 6, 22, 10, 9, 20), (14, 15, 19, 18), (9, 10, 14, 13), (10, 11, 15, 14), (8, 9, 13, 12), (17, 18, 19, 16), (12, 13, 17, 16), (15, 12, 16, 19), (13, 14, 18, 17), (24, 25, 27, 26), (30, 46, 34, 35, 45, 31), (27, 31, 28, 26), (24, 29, 30, 25), (25, 30, 31, 27), (26, 28, 29, 24), (35, 39, 36, 32), (28, 47, 32, 33, 44, 29), (31, 45, 35, 32, 47, 28), (29, 44, 33, 34, 46, 30), (38, 42, 43, 39), (33, 37, 38, 34), (34, 38, 39, 35), (32, 36, 37, 33), (41, 40, 43, 42), (36, 40, 41, 37), (39, 43, 40, 36), (37, 41, 42, 38)])
me_cropstalkmesh.polygons.foreach_set('use_smooth', [True] * 36)
me_cropstalkmesh.use_remesh_preserve_volume = False
me_cropstalkmesh.use_remesh_preserve_attributes = False
me_cropstalkmesh.use_mirror_vertex_groups = False
me_cropstalkmesh.update()
me_fieldtopmesh = bpy.data.meshes.new('FieldTopMesh')
me_fieldtopmesh.from_pydata([(-0.189, 0.1497, 0.1166), (-0.1182, 0.1497, 0.1874), (0.1166, 0.1497, 0.189), (0.1874, 0.1497, 0.1182), (-0.1874, 0.1497, -0.1182), (-0.1166, 0.1497, -0.189), (0.1182, 0.1497, -0.1874), (0.189, 0.1497, -0.1166), (-0.0007863, 0.1497, 0.2209), (0.0007863, 0.1497, -0.2209), (-0.2209, 0.1497, -0.0007863), (0.2209, 0.1497, 0.0007864), (-0.08721, 0.123, 0.05383), (-0.05455, 0.123, 0.08649), (0.05383, 0.123, 0.08721), (0.08649, 0.123, 0.05455), (-0.08649, 0.123, -0.05455), (-0.05383, 0.123, -0.08721), (0.05455, 0.123, -0.08649), (0.08721, 0.123, -0.05383), (-0.0003629, 0.123, 0.102), (0.0003629, 0.123, -0.102), (-0.102, 0.123, -0.0003629), (0.102, 0.123, 0.0003629)], [], [(1, 8, 20, 13), (10, 0, 12, 22), (8, 2, 14, 20), (4, 10, 22, 16), (0, 1, 13, 12), (2, 3, 15, 14), (3, 11, 23, 15), (6, 9, 21, 18), (9, 5, 17, 21), (11, 7, 19, 23), (5, 4, 16, 17), (7, 6, 18, 19), (13, 20, 14, 15, 23, 19, 18, 21, 17, 16, 22, 12)])
me_fieldtopmesh.polygons.foreach_set('use_smooth', [True] * 13)
me_fieldtopmesh.use_remesh_preserve_volume = False
me_fieldtopmesh.use_remesh_preserve_attributes = False
me_fieldtopmesh.use_mirror_vertex_groups = False
me_fieldtopmesh.update()
me_fieldmiddlemesh = bpy.data.meshes.new('FieldMiddleMesh')
me_fieldmiddlemesh.from_pydata([(-0.2843, 0.08316, 0.1915), (-0.1935, 0.08316, 0.2822), (-0.189, 0.1497, 0.1166), (-0.1182, 0.1497, 0.1874), (0.1915, 0.08316, 0.2843), (0.2822, 0.08316, 0.1935), (0.1166, 0.1497, 0.189), (0.1874, 0.1497, 0.1182), (-0.1874, 0.1497, -0.1182), (-0.1166, 0.1497, -0.189), (-0.2822, 0.08316, -0.1935), (-0.1915, 0.08316, -0.2843), (0.1182, 0.1497, -0.1874), (0.189, 0.1497, -0.1166), (0.1935, 0.08316, -0.2822), (0.2843, 0.08316, -0.1915), (-0.001008, 0.08316, 0.3588), (-0.0007863, 0.1497, 0.2209), (0.001008, 0.08316, -0.3588), (0.0007863, 0.1497, -0.2209), (-0.3588, 0.08316, -0.001008), (-0.2209, 0.1497, -0.0007863), (0.3588, 0.08316, 0.001008), (0.2209, 0.1497, 0.0007864)], [], [(0, 1, 3, 2), (4, 5, 7, 6), (11, 10, 8, 9), (15, 14, 12, 13), (17, 16, 4, 6), (3, 1, 16, 17), (19, 18, 11, 9), (12, 14, 18, 19), (2, 21, 20, 0), (8, 10, 20, 21), (13, 23, 22, 15), (7, 5, 22, 23)])
me_fieldmiddlemesh.polygons.foreach_set('use_smooth', [True] * 12)
me_fieldmiddlemesh.use_remesh_preserve_volume = False
me_fieldmiddlemesh.use_remesh_preserve_attributes = False
me_fieldmiddlemesh.use_mirror_vertex_groups = False
me_fieldmiddlemesh.update()
me_fieldbottommesh = bpy.data.meshes.new('FieldBottomMesh')
me_fieldbottommesh.from_pydata([(-0.3599, 3.78e-07, 0.2671), (-0.2691, 3.78e-07, 0.3578), (-0.2843, 0.08316, 0.1915), (-0.1935, 0.08316, 0.2822), (0.2671, 3.718e-07, 0.3599), (0.3578, 3.841e-07, 0.2691), (0.1915, 0.08316, 0.2843), (0.2822, 0.08316, 0.1935), (-0.2822, 0.08316, -0.1935), (-0.1915, 0.08316, -0.2843), (-0.3578, 4.337e-07, -0.2691), (-0.2671, 4.337e-07, -0.3599), (0.1935, 0.08316, -0.2822), (0.2843, 0.08316, -0.1915), (0.2691, 4.399e-07, -0.3578), (0.3599, 4.275e-07, -0.2671), (-0.001008, 0.08316, 0.3588), (-0.001008, 3.718e-07, 0.4596), (0.001008, 0.08316, -0.3588), (0.001008, 4.523e-07, -0.4596), (-0.3588, 0.08316, -0.001008), (-0.4596, 4.151e-07, -0.001008), (0.3588, 0.08316, 0.001008), (0.4596, 4.151e-07, 0.001008), (-0.2691, 3.78e-07, 0.3578), (-0.3599, 3.78e-07, 0.2671), (0.3578, 3.841e-07, 0.2691), (0.2671, 3.718e-07, 0.3599), (-0.3578, 4.337e-07, -0.2691), (-0.2671, 4.337e-07, -0.3599), (0.2691, 4.399e-07, -0.3578), (0.3599, 4.275e-07, -0.2671), (-0.001008, 3.718e-07, 0.4596), (0.001008, 4.523e-07, -0.4596), (-0.4596, 4.151e-07, -0.001008), (0.4596, 4.151e-07, 0.001008)], [], [(25, 24, 3, 2), (27, 26, 7, 6), (29, 28, 8, 9), (31, 30, 12, 13), (16, 32, 27, 6), (3, 24, 32, 16), (18, 33, 29, 9), (12, 30, 33, 18), (20, 34, 25, 2), (8, 28, 34, 20), (22, 7, 26, 35), (13, 22, 35, 31), (1, 0, 21, 10, 11, 19, 14, 15, 23, 5, 4, 17)])
me_fieldbottommesh.polygons.foreach_set('use_smooth', [True] * 13)
me_fieldbottommesh.use_remesh_preserve_volume = False
me_fieldbottommesh.use_remesh_preserve_attributes = False
me_fieldbottommesh.use_mirror_vertex_groups = False
me_fieldbottommesh.update()

# ---- objects
ob_sapling_leaf = bpy.data.objects.new('Sapling Leaf', me_saplingleafmesh)
ob_sapling_trunk = bpy.data.objects.new('Sapling Trunk', me_saplingtrunkmesh)
ob_tree_leaf = bpy.data.objects.new('Tree Leaf', me_treeleafmesh)
ob_tree_trunk = bpy.data.objects.new('Tree Trunk', me_treetrunkmesh)
ob_crop_leaves = bpy.data.objects.new('Crop Leaves', me_cropleavesmesh)
ob_crop_corn = bpy.data.objects.new('Crop Corn', me_cropcornmesh)
ob_crop_stalk = bpy.data.objects.new('Crop Stalk', me_cropstalkmesh)
ob_field_top = bpy.data.objects.new('Field Top', me_fieldtopmesh)
ob_field_middle = bpy.data.objects.new('Field Middle', me_fieldmiddlemesh)
ob_field_bottom = bpy.data.objects.new('Field Bottom', me_fieldbottommesh)

# ---- transforms, parenting, visibility, modifiers, constraints
ob_sapling_leaf.location = (0.0, 0.0, 0.0)
ob_sapling_leaf.lineart.crease_threshold = 0.0
ob_sapling_trunk.location = (0.0, 0.0, 0.0)
ob_sapling_trunk.lineart.crease_threshold = 0.0
ob_tree_leaf.location = (0.0, 0.0, 0.0)
ob_tree_leaf.lineart.crease_threshold = 0.0
ob_tree_trunk.location = (0.0, 0.0, 0.0)
ob_tree_trunk.lineart.crease_threshold = 0.0
ob_crop_leaves.location = (0.0, 0.0, 0.0)
ob_crop_leaves.lineart.crease_threshold = 0.0
ob_crop_corn.location = (0.0, 0.0, 0.0)
ob_crop_corn.lineart.crease_threshold = 0.0
ob_crop_stalk.location = (0.0, 0.0, 0.0)
ob_crop_stalk.lineart.crease_threshold = 0.0
ob_field_top.location = (0.0, 0.0, 0.0)
ob_field_top.lineart.crease_threshold = 0.0
ob_field_middle.location = (0.0, 0.0, 0.0)
ob_field_middle.lineart.crease_threshold = 0.0
ob_field_bottom.location = (0.0, 0.0, 0.0)
ob_field_bottom.lineart.crease_threshold = 0.0

# ---- collection membership
col_collection_1.objects.link(ob_sapling_leaf)
col_collection_1.objects.link(ob_sapling_trunk)
col_collection_1.objects.link(ob_tree_leaf)
col_collection_1.objects.link(ob_tree_trunk)
col_collection_1.objects.link(ob_crop_leaves)
col_collection_1.objects.link(ob_crop_corn)
col_collection_1.objects.link(ob_crop_stalk)
col_collection_1.objects.link(ob_field_top)
col_collection_1.objects.link(ob_field_middle)
col_collection_1.objects.link(ob_field_bottom)

# ---- scene / render settings (as saved in the file)
scene.frame_start = 1; scene.frame_end = 250; scene.frame_set(1)
scene.render.engine = 'BLENDER_EEVEE_NEXT'
scene.render.resolution_percentage = 50
scene.render.dither_intensity = 0.0
scene.cycles.use_denoising = False
scene.cycles.samples = 128
scene.cycles.sampling_pattern = 'TABULATED_SOBOL'
scene.cycles.light_sampling_threshold = 0.0
scene.cycles.use_adaptive_sampling = False
scene.cycles.use_light_tree = False
scene.cycles.blur_glossy = 0.0
scene.cycles.sample_clamp_indirect = 0.0
scene.view_settings.view_transform = 'Standard'
bpy.context.view_layer.update()

# ---- added for rendering (the .blend has no active camera and no usable light): camera, sun
cam_auto = bpy.data.cameras.new('AutoCamera')
cam_auto.lens = 50.0
cam_auto.sensor_width = 36.0
cam_auto.clip_end = 1000.0
ob_auto_camera = bpy.data.objects.new('AutoCamera', cam_auto)
scene.collection.objects.link(ob_auto_camera)
ob_auto_camera.location = (2.62147, -1.94304, 2.08754)
ob_auto_camera.rotation_euler = (1.09748, -7.21219e-08, 0.694738)
scene.camera = ob_auto_camera
light_auto_sun = bpy.data.lights.new('AutoSun', 'SUN')
light_auto_sun.energy = 3.0
light_auto_sun.angle = 0.0523599
ob_auto_sun = bpy.data.objects.new('AutoSun', light_auto_sun)
scene.collection.objects.link(ob_auto_sun)
ob_auto_sun.rotation_euler = (0.872665, 0.174533, 0.523599)
bpy.context.view_layer.update()
